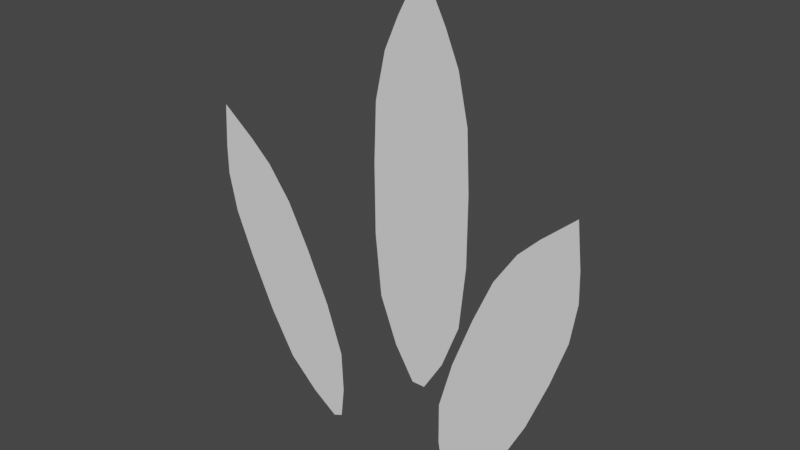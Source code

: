 # Source: grass_plane.blend  (saved by Blender 3.6.11; exported with 4.5.12 LTS)
import bpy
from mathutils import Matrix  # noqa: F401  (used for matrix-valued properties, if any)

bpy.ops.wm.read_factory_settings(use_empty=True)
scene = bpy.context.scene
scene.name = 'Scene'

# ---- collections
col_collection = bpy.data.collections.new('Collection'); scene.collection.children.link(col_collection)

# ---- world
world_world = bpy.data.worlds.new('World'); scene.world = world_world
world_world.use_nodes = True; world_world.node_tree.nodes.clear()
_N = world_world.node_tree.nodes; _L = world_world.node_tree.links
n0 = _N.new('ShaderNodeOutputWorld'); n0.name = 'World Output'; n0.location = (300, 300)
n1 = _N.new('ShaderNodeBackground'); n1.name = 'Background'; n1.location = (10, 300)
n1.inputs[0].default_value = (0.05088, 0.05088, 0.05088, 1.0)
_L.new(n1.outputs[0], n0.inputs[0])
n0.is_active_output = True
world_world.color = (0.05088, 0.05088, 0.05088)
world_world.use_sun_shadow = False
world_world.sun_shadow_jitter_overblur = 0.0

# ---- meshes
me_plane = bpy.data.meshes.new('Plane')
me_plane.from_pydata([(0.2037, 0.005052, 0.2967), (0.2509, 0.005052, 0.4676), (0.3195, 0.005052, 0.6501), (0.3854, 0.005052, 0.8023), (0.4595, 0.005052, 0.9144), (0.6593, 0.005052, 0.8361), (0.6392, 0.005052, 0.7033), (0.588, 0.005052, 0.5465), (0.5179, 0.005052, 0.3651), (0.4384, 0.005052, 0.2066), (0.3429, 0.005052, 0.1028), (0.2224, 0.005052, 0.04915), (0.6391, 0.005052, 1.08), (0.2587, 0.005052, 0.03521), (0.5293, 0.005052, 0.9843), (0.6557, 0.005052, 0.9351), (0.205, 0.005052, 0.1558), (-0.2116, 0.005052, 0.06093), (-0.6833, 0.005052, 1.068), (-0.2436, 0.005052, 0.04655), (-0.1993, 0.005052, 0.1688), (-0.2049, 0.005052, 0.31), (-0.2614, 0.005052, 0.4781), (-0.3407, 0.005052, 0.6556), (-0.4159, 0.005052, 0.8024), (-0.496, 0.005052, 0.9103), (-0.6923, 0.005052, 0.8237), (-0.665, 0.005052, 0.6921), (-0.6034, 0.005052, 0.5381), (-0.5223, 0.005052, 0.3609), (-0.4342, 0.005052, 0.2069), (-0.3326, 0.005052, 0.1089), (-0.5688, 0.005052, 0.9775), (-0.6928, 0.005052, 0.9224), (0.02301, 0.1573, 0.1999), (-0.0009852, 0.1573, 1.604), (-0.02498, 0.1573, 0.1999), (0.09482, 0.1573, 0.3177), (0.1579, 0.1573, 0.4833), (0.1797, 0.1573, 0.7062), (0.1803, 0.1573, 0.9516), (0.1696, 0.1573, 1.16), (0.1332, 0.1573, 1.325), (-0.1377, 0.1573, 1.327), (-0.1744, 0.1573, 1.161), (-0.1831, 0.1573, 0.9522), (-0.1814, 0.1573, 0.7061), (-0.1596, 0.1573, 0.4832), (-0.09691, 0.1573, 0.3177), (0.08417, 0.1573, 1.44), (-0.08716, 0.1573, 1.441)], [], [(11, 13, 10, 9, 8, 7, 6, 5, 15, 12, 14, 4, 3, 2, 1, 0, 16), (19, 17, 20, 21, 22, 23, 24, 25, 32, 18, 33, 26, 27, 28, 29, 30, 31), (36, 34, 37, 38, 39, 40, 41, 42, 49, 35, 50, 43, 44, 45, 46, 47, 48)])
_uv = me_plane.uv_layers.new(name='UVMap')
_uv.uv.foreach_set('vector', [0.348, 0.0001315, 0.3757, 0.0001315, 0.4144, 0.0666, 0.4515, 0.16, 0.4638, 0.2857, 0.4641, 0.4241, 0.4581, 0.5414, 0.4375, 0.6349, 0.4099, 0.6998, 0.3619, 0.7919, 0.3133, 0.7002, 0.2847, 0.6359, 0.2641, 0.5425, 0.2592, 0.4245, 0.2601, 0.2856, 0.2724, 0.1599, 0.3092, 0.06661, 0.5546, 0.0001315, 0.5796, 0.0001314, 0.6191, 0.0666, 0.6567, 0.16, 0.669, 0.2857, 0.6693, 0.4241, 0.6633, 0.5414, 0.6427, 0.6349, 0.6151, 0.6998, 0.5671, 0.7919, 0.5184, 0.7002, 0.4899, 0.6359, 0.4692, 0.5425, 0.4644, 0.4245, 0.4653, 0.2856, 0.4776, 0.1599, 0.515, 0.06661, 0.1127, 0.0001314, 0.1469, 0.0001314, 0.198, 0.08406, 0.243, 0.2019, 0.2585, 0.3607, 0.2589, 0.5355, 0.2513, 0.6836, 0.2254, 0.8016, 0.1905, 0.8836, 0.1298, 0.9999, 0.06843, 0.8841, 0.03243, 0.803, 0.006303, 0.6849, 0.0001314, 0.5359, 0.001333, 0.3607, 0.01682, 0.2019, 0.06149, 0.08407])
me_plane.update()
me_plane.normals_split_custom_set([tuple(v) for v in zip(*[iter([1.927e-07, -1.0, -7.16e-08, 1.927e-07, -1.0, -7.16e-08, 1.927e-07, -1.0, -7.16e-08, 1.927e-07, -1.0, -7.16e-08, 1.927e-07, -1.0, -7.16e-08, 1.927e-07, -1.0, -7.16e-08, 1.927e-07, -1.0, -7.16e-08, 1.927e-07, -1.0, -7.16e-08, 1.927e-07, -1.0, -7.16e-08, 1.927e-07, -1.0, -7.16e-08, 1.927e-07, -1.0, -7.16e-08, 1.927e-07, -1.0, -7.16e-08, 1.927e-07, -1.0, -7.16e-08, 1.927e-07, -1.0, -7.16e-08, 1.927e-07, -1.0, -7.16e-08, 1.927e-07, -1.0, -7.16e-08, 1.927e-07, -1.0, -7.16e-08, 1.872e-07, -1.0, 8.49e-08, 1.872e-07, -1.0, 8.49e-08, 1.872e-07, -1.0, 8.49e-08, 1.872e-07, -1.0, 8.49e-08, 1.872e-07, -1.0, 8.49e-08, 1.872e-07, -1.0, 8.49e-08, 1.872e-07, -1.0, 8.49e-08, 1.872e-07, -1.0, 8.49e-08, 1.872e-07, -1.0, 8.49e-08, 1.872e-07, -1.0, 8.49e-08, 1.872e-07, -1.0, 8.49e-08, 1.872e-07, -1.0, 8.49e-08, 1.872e-07, -1.0, 8.49e-08, 1.872e-07, -1.0, 8.49e-08, 1.872e-07, -1.0, 8.49e-08, 1.872e-07, -1.0, 8.49e-08, 1.872e-07, -1.0, 8.49e-08, 2.199e-07, -1.0, 2.419e-09, 2.199e-07, -1.0, 2.419e-09, 2.199e-07, -1.0, 2.419e-09, 2.199e-07, -1.0, 2.419e-09, 2.199e-07, -1.0, 2.419e-09, 2.199e-07, -1.0, 2.419e-09, 2.199e-07, -1.0, 2.419e-09, 2.199e-07, -1.0, 2.419e-09, 2.199e-07, -1.0, 2.419e-09, 2.199e-07, -1.0, 2.419e-09, 2.199e-07, -1.0, 2.419e-09, 2.199e-07, -1.0, 2.419e-09, 2.199e-07, -1.0, 2.419e-09, 2.199e-07, -1.0, 2.419e-09, 2.199e-07, -1.0, 2.419e-09, 2.199e-07, -1.0, 2.419e-09, 2.199e-07, -1.0, 2.419e-09])] * 3)])

# ---- objects
ob_grass3_0 = bpy.data.objects.new('Grass3.0', me_plane)

# ---- transforms, parenting, visibility, modifiers, constraints
ob_grass3_0.location = (0.0, 0.0, 0.0)
ob_grass3_0.rotation_mode = 'QUATERNION'
ob_grass3_0.rotation_quaternion = (1.0, 0.0, 0.0, 0.0)

# ---- collection membership
scene.collection.objects.link(ob_grass3_0)

# ---- scene / render settings (as saved in the file)
scene.frame_start = 1; scene.frame_end = 250; scene.frame_set(1)
scene.render.engine = 'BLENDER_EEVEE_NEXT'
scene.cycles.sampling_pattern = 'TABULATED_SOBOL'
scene.view_settings.view_transform = 'Filmic'
bpy.context.view_layer.update()

# ---- added for rendering (the .blend has no active camera and no usable light): camera, sun
cam_auto = bpy.data.cameras.new('AutoCamera')
cam_auto.lens = 50.0
cam_auto.sensor_width = 36.0
cam_auto.clip_end = 1000.0
ob_auto_camera = bpy.data.objects.new('AutoCamera', cam_auto)
scene.collection.objects.link(ob_auto_camera)
ob_auto_camera.location = (1.90435, -2.22412, 2.3563)
ob_auto_camera.rotation_euler = (1.09748, -7.21219e-08, 0.694738)
scene.camera = ob_auto_camera
light_auto_sun = bpy.data.lights.new('AutoSun', 'SUN')
light_auto_sun.energy = 3.0
light_auto_sun.angle = 0.0523599
ob_auto_sun = bpy.data.objects.new('AutoSun', light_auto_sun)
scene.collection.objects.link(ob_auto_sun)
ob_auto_sun.rotation_euler = (0.872665, 0.174533, 0.523599)
bpy.context.view_layer.update()
